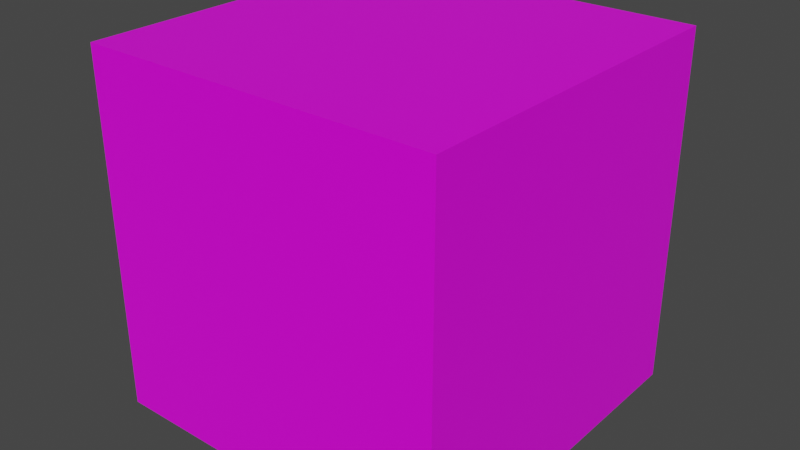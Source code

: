 # Source: wrb.blend  (saved by Blender 2.91.10; exported with 4.5.12 LTS)
import bpy
from mathutils import Matrix  # noqa: F401  (used for matrix-valued properties, if any)

bpy.ops.wm.read_factory_settings(use_empty=True)
scene = bpy.context.scene
scene.name = 'Scene'

# ---- collections
col_collection = bpy.data.collections.new('Collection'); scene.collection.children.link(col_collection)

# ---- images (referenced by path relative to the original .blend; pixels are not part of the script)
import os
ASSET_DIR = os.environ.get("B2B_ASSET_DIR", "")  # directory of the original .blend (textures are referenced by path, not embedded)
HERE = os.path.dirname(os.path.abspath(__file__))  # packed textures are extracted next to this script under _unpacked/

def load_image(name, relpath, width, height, colorspace="sRGB"):
    """Load a texture the original file referenced (path relative to the .blend, or extracted next to this script)."""
    p = next((c for c in (os.path.join(HERE, relpath), os.path.join(ASSET_DIR, relpath)) if relpath and os.path.exists(c)), "")
    if p:
        img = bpy.data.images.load(p, check_existing=True)
        img.name = name
    else:  # same state as the original file: an image datablock whose file is absent (Cycles renders it pink)
        img = bpy.data.images.new(name, width, height)
        img.source = "FILE"
        img.filepath = "//" + (relpath or name)
    img.colorspace_settings.name = colorspace
    return img
img_wo_png = load_image('wo.png', 'Textures/wrb.png', 1024, 1024, 'sRGB')

# ---- materials (node trees are filled in below, after node groups)
mat_material = bpy.data.materials.new('Material')
mat_material.alpha_threshold = 0.0
mat_material.use_transparent_shadow = False
mat_material.line_color = (0.0, 0.0, 0.0, 1.0)

# ---- material node trees
mat_material.use_nodes = True; mat_material.node_tree.nodes.clear()
_N = mat_material.node_tree.nodes; _L = mat_material.node_tree.links
n0 = _N.new('ShaderNodeOutputMaterial'); n0.name = 'Material Output'; n0.location = (300, 300)
n1 = _N.new('ShaderNodeBsdfPrincipled'); n1.name = 'Principled BSDF'; n1.location = (10, 300)
n1.distribution = 'GGX'
n1.subsurface_method = 'BURLEY'
n1.inputs[2].default_value = 0.4
n1.inputs[3].default_value = 1.45
n1.inputs[27].default_value = (0.0, 0.0, 0.0, 1.0)
n1.inputs[28].default_value = 1.0
n2 = _N.new('ShaderNodeTexImage'); n2.name = 'Image Texture'; n2.location = (-280, 260)
n2.image = img_wo_png
_L.new(n1.outputs[0], n0.inputs[0])
_L.new(n2.outputs[0], n1.inputs[0])
n0.is_active_output = True

# ---- world
world_world = bpy.data.worlds.new('World'); scene.world = world_world
world_world.use_nodes = True; world_world.node_tree.nodes.clear()
_N = world_world.node_tree.nodes; _L = world_world.node_tree.links
n0 = _N.new('ShaderNodeOutputWorld'); n0.name = 'World Output'; n0.location = (300, 300)
n1 = _N.new('ShaderNodeBackground'); n1.name = 'Background'; n1.location = (10, 300)
n1.inputs[0].default_value = (0.05088, 0.05088, 0.05088, 1.0)
_L.new(n1.outputs[0], n0.inputs[0])
n0.is_active_output = True
world_world.color = (0.05088, 0.05088, 0.05088)
world_world.use_sun_shadow = False
world_world.sun_shadow_jitter_overblur = 0.0

# ---- meshes
me_cube = bpy.data.meshes.new('Cube')
me_cube.from_pydata([(1.0, 1.0, 1.0), (1.0, 1.0, -1.0), (1.0, -1.0, 1.0), (1.0, -1.0, -1.0), (-1.0, 1.0, 1.0), (-1.0, 1.0, -1.0), (-1.0, -1.0, 1.0), (-1.0, -1.0, -1.0)], [], [(0, 4, 6, 2), (3, 2, 6, 7), (7, 6, 4, 5), (5, 1, 3, 7), (1, 0, 2, 3), (5, 4, 0, 1)])
_uv = me_cube.uv_layers.new(name='UVMap')
_uv.uv.foreach_set('vector', [0.625, 0.5, 0.875, 0.5, 0.875, 0.75, 0.625, 0.75, 0.375, 0.75, 0.625, 0.75, 0.625, 1.0, 0.375, 1.0, 0.375, 0.0, 0.625, 0.0, 0.625, 0.25, 0.375, 0.25, 0.125, 0.5, 0.375, 0.5, 0.375, 0.75, 0.125, 0.75, 0.375, 0.5, 0.625, 0.5, 0.625, 0.75, 0.375, 0.75, 0.375, 0.25, 0.625, 0.25, 0.625, 0.5, 0.375, 0.5])
me_cube.materials.append(mat_material)
me_cube.use_remesh_preserve_volume = False
me_cube.use_remesh_preserve_attributes = False
me_cube.use_mirror_vertex_groups = False
me_cube.update()

# ---- objects
ob_cube = bpy.data.objects.new('Cube', me_cube)

# ---- transforms, parenting, visibility, modifiers, constraints
ob_cube.location = (0.0, 0.0, 0.0)
ob_cube.lock_rotations_4d = False
ob_cube.empty_display_type = 'ARROWS'
ob_cube.lineart.crease_threshold = 0.0

# ---- collection membership
col_collection.objects.link(ob_cube)

# ---- scene / render settings (as saved in the file)
scene.frame_start = 1; scene.frame_end = 250; scene.frame_set(0)
scene.render.engine = 'BLENDER_EEVEE_NEXT'
scene.cycles.use_denoising = False
scene.cycles.samples = 128
scene.cycles.sampling_pattern = 'TABULATED_SOBOL'
scene.cycles.use_adaptive_sampling = False
scene.cycles.use_light_tree = False
scene.view_settings.view_transform = 'Filmic'
bpy.context.view_layer.update()

# ---- added for rendering (the .blend has no active camera and no usable light): camera, sun
cam_auto = bpy.data.cameras.new('AutoCamera')
cam_auto.lens = 50.0
cam_auto.sensor_width = 36.0
cam_auto.clip_end = 1000.0
ob_auto_camera = bpy.data.objects.new('AutoCamera', cam_auto)
scene.collection.objects.link(ob_auto_camera)
ob_auto_camera.location = (3.20507, -3.84609, 2.56406)
ob_auto_camera.rotation_euler = (1.09748, -7.21219e-08, 0.694738)
scene.camera = ob_auto_camera
light_auto_sun = bpy.data.lights.new('AutoSun', 'SUN')
light_auto_sun.energy = 3.0
light_auto_sun.angle = 0.0523599
ob_auto_sun = bpy.data.objects.new('AutoSun', light_auto_sun)
scene.collection.objects.link(ob_auto_sun)
ob_auto_sun.rotation_euler = (0.872665, 0.174533, 0.523599)
bpy.context.view_layer.update()
